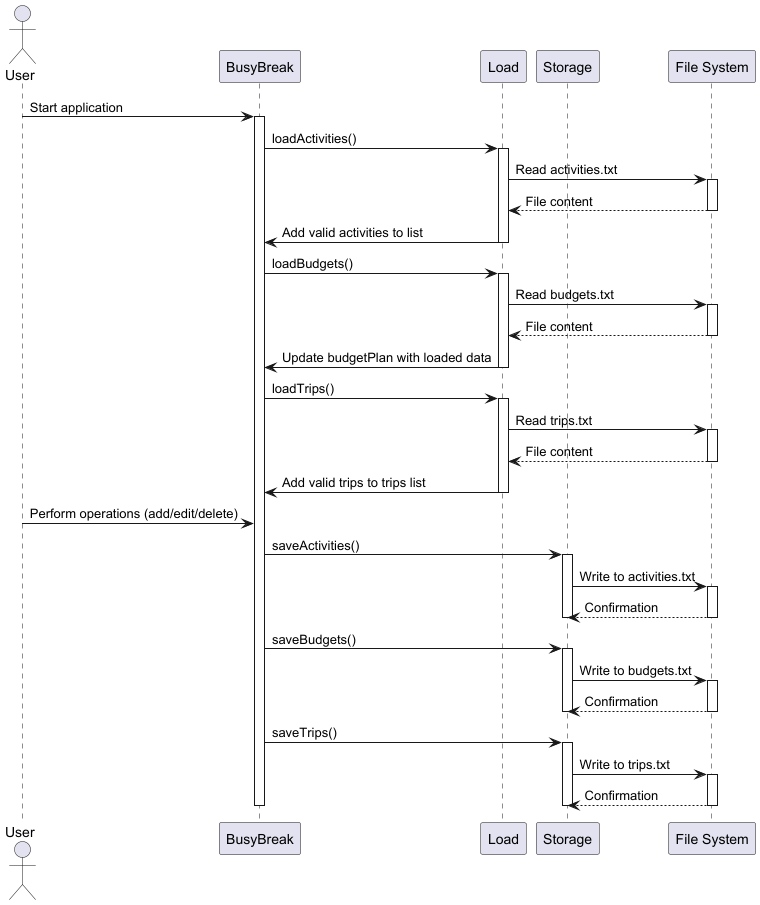

The diagram above was rendered by PlantUML. Its source (embedded in the PNG):
@startuml
actor User
participant "BusyBreak" as BB
participant "Load" as L
participant "Storage" as S
participant "File System" as FS

User -> BB: Start application
activate BB
BB -> L: loadActivities()
activate L
L -> FS: Read activities.txt
activate FS
FS --> L: File content
deactivate FS
L -> BB: Add valid activities to list
deactivate L

BB -> L: loadBudgets()
activate L
L -> FS: Read budgets.txt
activate FS
FS --> L: File content
deactivate FS
L -> BB: Update budgetPlan with loaded data
deactivate L

BB -> L: loadTrips()
activate L
L -> FS: Read trips.txt
activate FS
FS --> L: File content
deactivate FS
L -> BB: Add valid trips to trips list
deactivate L

User -> BB: Perform operations (add/edit/delete)
BB -> S: saveActivities()
activate S
S -> FS: Write to activities.txt
activate FS
FS --> S: Confirmation
deactivate FS
deactivate S

BB -> S: saveBudgets()
activate S
S -> FS: Write to budgets.txt
activate FS
FS --> S: Confirmation
deactivate FS
deactivate S

BB -> S: saveTrips()
activate S
S -> FS: Write to trips.txt
activate FS
FS --> S: Confirmation
deactivate FS
deactivate S
deactivate BB
@enduml